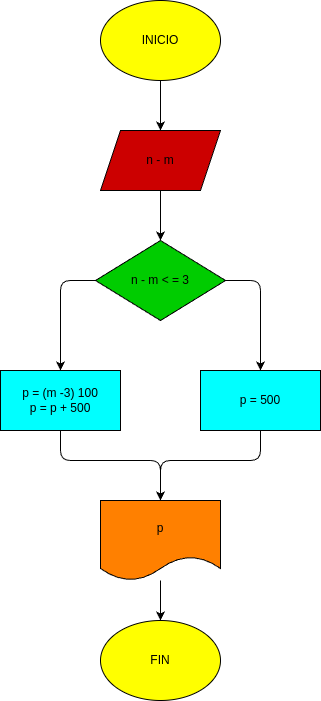

The diagram above was exported from draw.io. Its source (the exported page's mxGraphModel, read from the mxfile embedded in the PNG):
<mxGraphModel dx="328" dy="483" grid="1" gridSize="10" guides="1" tooltips="1" connect="1" arrows="1" fold="1" page="1" pageScale="1" pageWidth="850" pageHeight="1100" math="0" shadow="0">
  <root>
    <mxCell id="0" />
    <mxCell id="1" parent="0" />
    <mxCell id="9" style="edgeStyle=none;html=1;" edge="1" parent="1" source="2" target="3">
      <mxGeometry relative="1" as="geometry" />
    </mxCell>
    <mxCell id="2" value="INICIO" style="ellipse;whiteSpace=wrap;html=1;fillColor=#FFFF00;" parent="1" vertex="1">
      <mxGeometry x="260" y="10" width="120" height="80" as="geometry" />
    </mxCell>
    <mxCell id="10" style="edgeStyle=none;html=1;" edge="1" parent="1" source="3" target="4">
      <mxGeometry relative="1" as="geometry" />
    </mxCell>
    <mxCell id="3" value="n - m" style="shape=parallelogram;perimeter=parallelogramPerimeter;whiteSpace=wrap;html=1;fixedSize=1;fillColor=#CC0000;" parent="1" vertex="1">
      <mxGeometry x="260" y="140" width="120" height="60" as="geometry" />
    </mxCell>
    <mxCell id="11" style="edgeStyle=none;html=1;entryX=0.5;entryY=0;entryDx=0;entryDy=0;" edge="1" parent="1" source="4" target="5">
      <mxGeometry relative="1" as="geometry">
        <Array as="points">
          <mxPoint x="220" y="290" />
        </Array>
      </mxGeometry>
    </mxCell>
    <mxCell id="12" style="edgeStyle=none;html=1;entryX=0.5;entryY=0;entryDx=0;entryDy=0;" edge="1" parent="1" source="4" target="6">
      <mxGeometry relative="1" as="geometry">
        <Array as="points">
          <mxPoint x="420" y="290" />
        </Array>
      </mxGeometry>
    </mxCell>
    <mxCell id="4" value="n - m &amp;lt; = 3" style="rhombus;whiteSpace=wrap;html=1;fillColor=#00CC00;" parent="1" vertex="1">
      <mxGeometry x="255" y="250" width="130" height="80" as="geometry" />
    </mxCell>
    <mxCell id="13" style="edgeStyle=none;html=1;entryX=0.5;entryY=0;entryDx=0;entryDy=0;" edge="1" parent="1" source="5" target="7">
      <mxGeometry relative="1" as="geometry">
        <Array as="points">
          <mxPoint x="220" y="470" />
          <mxPoint x="320" y="470" />
        </Array>
      </mxGeometry>
    </mxCell>
    <mxCell id="5" value="p = (m -3) 100&lt;div&gt;p = p + 500&lt;/div&gt;" style="rounded=0;whiteSpace=wrap;html=1;fillColor=#00FFFF;" parent="1" vertex="1">
      <mxGeometry x="160" y="380" width="120" height="60" as="geometry" />
    </mxCell>
    <mxCell id="14" style="edgeStyle=none;html=1;entryX=0.5;entryY=0;entryDx=0;entryDy=0;" edge="1" parent="1" source="6" target="7">
      <mxGeometry relative="1" as="geometry">
        <Array as="points">
          <mxPoint x="420" y="470" />
          <mxPoint x="320" y="470" />
        </Array>
      </mxGeometry>
    </mxCell>
    <mxCell id="6" value="p = 500" style="rounded=0;whiteSpace=wrap;html=1;fillColor=#00FFFF;" parent="1" vertex="1">
      <mxGeometry x="360" y="380" width="120" height="60" as="geometry" />
    </mxCell>
    <mxCell id="15" style="edgeStyle=none;html=1;" edge="1" parent="1" source="7" target="8">
      <mxGeometry relative="1" as="geometry" />
    </mxCell>
    <mxCell id="7" value="p" style="shape=document;whiteSpace=wrap;html=1;boundedLbl=1;fillColor=#FF8000;" parent="1" vertex="1">
      <mxGeometry x="260" y="510" width="120" height="80" as="geometry" />
    </mxCell>
    <mxCell id="8" value="FIN" style="ellipse;whiteSpace=wrap;html=1;fillColor=#FFFF00;" parent="1" vertex="1">
      <mxGeometry x="260" y="630" width="120" height="80" as="geometry" />
    </mxCell>
  </root>
</mxGraphModel>